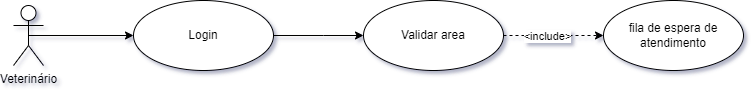

The diagram above was exported from draw.io. Its source (the exported page's mxGraphModel, read from the mxfile embedded in the PNG):
<mxGraphModel dx="767" dy="453" grid="1" gridSize="10" guides="1" tooltips="1" connect="1" arrows="1" fold="1" page="1" pageScale="1" pageWidth="827" pageHeight="1169" math="0" shadow="0">
  <root>
    <mxCell id="0" />
    <mxCell id="1" parent="0" />
    <mxCell id="uUZUMe8ZwwNWEXQ48McS-62" style="rounded=0;orthogonalLoop=1;jettySize=auto;html=1;exitX=0.5;exitY=0.5;exitDx=0;exitDy=0;exitPerimeter=0;endArrow=classic;endFill=1;entryX=0;entryY=0.5;entryDx=0;entryDy=0;" parent="1" source="uUZUMe8ZwwNWEXQ48McS-61" target="uUZUMe8ZwwNWEXQ48McS-63" edge="1">
      <mxGeometry relative="1" as="geometry">
        <mxPoint x="210" y="120" as="targetPoint" />
      </mxGeometry>
    </mxCell>
    <mxCell id="uUZUMe8ZwwNWEXQ48McS-61" value="Veterinário" style="shape=umlActor;verticalLabelPosition=bottom;verticalAlign=top;html=1;horizontal=1;" parent="1" vertex="1">
      <mxGeometry x="30" y="90" width="30" height="60" as="geometry" />
    </mxCell>
    <mxCell id="uUZUMe8ZwwNWEXQ48McS-65" style="rounded=0;orthogonalLoop=1;jettySize=auto;html=1;exitX=1;exitY=0.5;exitDx=0;exitDy=0;entryX=0;entryY=0.5;entryDx=0;entryDy=0;endArrow=classic;endFill=1;" parent="1" source="uUZUMe8ZwwNWEXQ48McS-63" target="uUZUMe8ZwwNWEXQ48McS-64" edge="1">
      <mxGeometry relative="1" as="geometry">
        <Array as="points">
          <mxPoint x="340" y="120" />
        </Array>
      </mxGeometry>
    </mxCell>
    <mxCell id="uUZUMe8ZwwNWEXQ48McS-63" value="Login" style="ellipse;whiteSpace=wrap;html=1;" parent="1" vertex="1">
      <mxGeometry x="150" y="85" width="140" height="70" as="geometry" />
    </mxCell>
    <mxCell id="uUZUMe8ZwwNWEXQ48McS-64" value="Validar area&lt;br&gt;" style="ellipse;whiteSpace=wrap;html=1;" parent="1" vertex="1">
      <mxGeometry x="380" y="85" width="140" height="70" as="geometry" />
    </mxCell>
    <mxCell id="7qSmHsmCQJ4xPeuzz9h4-3" style="rounded=0;orthogonalLoop=1;jettySize=auto;html=1;exitX=1;exitY=0.5;exitDx=0;exitDy=0;entryX=0;entryY=0.5;entryDx=0;entryDy=0;endArrow=classic;endFill=1;dashed=1;" edge="1" parent="1" target="7qSmHsmCQJ4xPeuzz9h4-4" source="uUZUMe8ZwwNWEXQ48McS-64">
      <mxGeometry relative="1" as="geometry">
        <mxPoint x="520" y="120" as="sourcePoint" />
        <Array as="points">
          <mxPoint x="570" y="120" />
        </Array>
      </mxGeometry>
    </mxCell>
    <mxCell id="7qSmHsmCQJ4xPeuzz9h4-6" value="&amp;lt;include&amp;gt;" style="edgeLabel;html=1;align=center;verticalAlign=middle;resizable=0;points=[];" vertex="1" connectable="0" parent="7qSmHsmCQJ4xPeuzz9h4-3">
      <mxGeometry x="-0.1333" y="-4" relative="1" as="geometry">
        <mxPoint y="-4" as="offset" />
      </mxGeometry>
    </mxCell>
    <mxCell id="7qSmHsmCQJ4xPeuzz9h4-4" value="fila de espera de atendimento" style="ellipse;whiteSpace=wrap;html=1;" vertex="1" parent="1">
      <mxGeometry x="620" y="85" width="140" height="70" as="geometry" />
    </mxCell>
  </root>
</mxGraphModel>